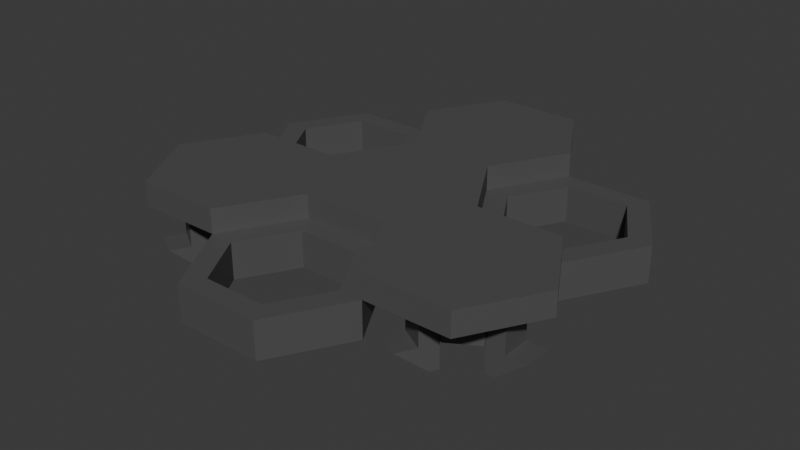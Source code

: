 # Source: hex_tile.blend  (saved by Blender 4.3.34; exported with 4.5.12 LTS)
import bpy
from mathutils import Matrix  # noqa: F401  (used for matrix-valued properties, if any)

bpy.ops.wm.read_factory_settings(use_empty=True)
scene = bpy.context.scene
scene.name = 'Scene'

# ---- materials (node trees are filled in below, after node groups)
mat_gray = bpy.data.materials.new('gray')

# ---- material node trees
mat_gray.use_nodes = True; mat_gray.node_tree.nodes.clear()
_N = mat_gray.node_tree.nodes; _L = mat_gray.node_tree.links
n0 = _N.new('ShaderNodeBsdfPrincipled'); n0.name = 'Principled BSDF'; n0.location = (10, 300)
n0.inputs[0].default_value = (0.08398, 0.08398, 0.08398, 1.0)
n1 = _N.new('ShaderNodeOutputMaterial'); n1.name = 'Material Output'; n1.location = (300, 300)
_L.new(n0.outputs[0], n1.inputs[0])
n1.is_active_output = True

# ---- world
world_world = bpy.data.worlds.new('World'); scene.world = world_world
world_world.use_nodes = True; world_world.node_tree.nodes.clear()
_N = world_world.node_tree.nodes; _L = world_world.node_tree.links
n0 = _N.new('ShaderNodeOutputWorld'); n0.name = 'World Output'; n0.location = (300, 300)
n1 = _N.new('ShaderNodeBackground'); n1.name = 'Background'; n1.location = (10, 300)
n1.inputs[0].default_value = (0.05088, 0.05088, 0.05088, 1.0)
_L.new(n1.outputs[0], n0.inputs[0])
n0.is_active_output = True
world_world.color = (0.05088, 0.05088, 0.05088)
world_world.sun_shadow_jitter_overblur = 0.0

# ---- meshes
me_cylinder_002 = bpy.data.meshes.new('Cylinder.002')
me_cylinder_002.from_pydata([(-1.6, 2.771, -0.9), (-1.6, 2.771, -1.073e-07), (1.599, 2.771, -0.9), (1.599, 2.771, -1.073e-07), (3.199, -0.0006405, -0.9), (3.199, -0.0006405, -1.073e-07), (1.6, -2.771, -0.9), (1.6, -2.771, -1.073e-07), (-1.599, -2.771, -0.9), (-1.599, -2.771, -1.073e-07), (-3.199, 0.0006405, -0.9), (-3.199, 0.0006405, -1.073e-07), (4.013, -3.576, -3.3), (4.937, -4.096, -3.3), (4.013, -3.576, -1.256), (4.937, -4.096, -1.256), (4.603, -4.69, -1.256), (3.679, -4.17, -1.256), (4.013, -3.576, -1.136), (4.937, -4.096, -1.136), (4.013, -3.576, -2.39), (3.679, -4.17, -2.39), (4.603, -4.69, -2.39), (4.937, -4.096, -2.39), (4.218, -5.374, -2.39), (3.294, -4.855, -2.39), (4.218, -5.374, -2.39), (4.772, -4.389, -3.3), (3.848, -3.87, -3.3), (3.294, -4.855, -2.39), (4.943, -1.677, -3.323), (4.017, -2.244, -3.323), (4.943, -1.677, -1.28), (4.017, -2.244, -1.28), (3.686, -1.667, -1.28), (4.612, -1.1, -1.28), (4.943, -1.677, -1.159), (4.017, -2.244, -1.159), (4.943, -1.677, -2.413), (4.612, -1.1, -2.413), (3.686, -1.667, -2.413), (4.017, -2.244, -2.413), (3.304, -1.002, -2.413), (4.231, -0.4355, -2.413), (3.304, -1.002, -2.413), (3.853, -1.959, -3.323), (4.78, -1.392, -3.323), (4.231, -0.4355, -2.413), (6.084, -3.395, -3.323), (6.087, -2.308, -3.323), (6.084, -3.395, -1.28), (6.087, -2.308, -1.28), (6.752, -2.292, -1.28), (6.749, -3.378, -1.28), (6.084, -3.395, -1.159), (6.087, -2.308, -1.159), (6.084, -3.395, -2.413), (6.749, -3.378, -2.413), (6.752, -2.292, -2.413), (6.087, -2.308, -2.413), (7.518, -2.272, -2.413), (7.515, -3.358, -2.413), (7.518, -2.272, -2.413), (6.415, -2.3, -3.323), (6.413, -3.386, -3.323), (7.515, -3.358, -2.413), (5.014, -4.135, -2.297), (5.014, -4.135, -0.8975), (3.937, -3.537, -2.297), (3.937, -3.537, -0.8975), (3.94, -2.287, -2.297), (3.94, -2.287, -0.8975), (5.02, -1.635, -2.297), (5.02, -1.635, -0.8975), (6.097, -2.232, -2.297), (6.097, -2.232, -0.8975), (6.094, -3.482, -2.297), (6.094, -3.482, -0.8975), (-5.077, -1.674, -3.395), (-6.001, -2.193, -3.395), (-5.077, -1.674, -1.267), (-6.001, -2.193, -1.267), (-6.335, -1.599, -1.267), (-5.411, -1.079, -1.267), (-5.077, -1.674, -1.143), (-6.001, -2.193, -1.143), (-5.077, -1.674, -2.455), (-5.411, -1.079, -2.455), (-6.335, -1.599, -2.455), (-6.001, -2.193, -2.455), (-6.72, -0.9144, -2.455), (-5.796, -0.3948, -2.455), (-6.72, -0.9144, -2.455), (-6.166, -1.9, -3.395), (-5.242, -1.38, -3.395), (-5.796, -0.3948, -2.455), (-3.937, -3.456, -3.419), (-3.94, -2.369, -3.419), (-3.937, -3.456, -1.292), (-3.94, -2.369, -1.292), (-3.274, -2.386, -1.292), (-3.272, -3.473, -1.292), (-3.937, -3.456, -1.167), (-3.94, -2.369, -1.167), (-3.937, -3.456, -2.479), (-3.272, -3.473, -2.479), (-3.274, -2.386, -2.479), (-3.94, -2.369, -2.479), (-2.508, -2.406, -2.479), (-2.505, -3.493, -2.479), (-2.508, -2.406, -2.479), (-3.611, -2.378, -3.419), (-3.608, -3.464, -3.419), (-2.505, -3.493, -2.479), (-5.997, -3.538, -3.419), (-5.07, -4.105, -3.419), (-5.997, -3.538, -1.292), (-5.07, -4.105, -1.292), (-5.401, -4.682, -1.292), (-6.328, -4.115, -1.292), (-5.997, -3.538, -1.167), (-5.07, -4.105, -1.167), (-5.997, -3.538, -2.479), (-6.328, -4.115, -2.479), (-5.401, -4.682, -2.479), (-5.07, -4.105, -2.479), (-5.782, -5.347, -2.479), (-6.709, -4.78, -2.479), (-5.782, -5.347, -2.479), (-5.234, -4.39, -3.419), (-6.16, -3.823, -3.419), (-6.709, -4.78, -2.479), (-6.074, -2.238, -2.343), (-6.074, -2.238, -0.8968), (-5.003, -1.629, -2.343), (-5.003, -1.629, -0.8968), (-3.937, -2.281, -2.343), (-3.937, -2.281, -0.8968), (-3.94, -3.544, -2.343), (-3.94, -3.544, -0.8968), (-5.01, -4.154, -2.343), (-5.01, -4.154, -0.8968), (-6.077, -3.501, -2.343), (-6.077, -3.501, -0.8968), (-0.01929, 7.006, -3.3), (-0.9427, 6.486, -3.3), (-0.01929, 7.006, -1.256), (-0.9427, 6.486, -1.256), (-1.277, 7.08, -1.256), (-0.354, 7.6, -1.256), (-0.01929, 7.006, -1.136), (-0.9427, 6.486, -1.136), (-0.01929, 7.006, -2.39), (-0.354, 7.6, -2.39), (-1.277, 7.08, -2.39), (-0.9427, 6.486, -2.39), (-1.663, 7.764, -2.39), (-0.7395, 8.284, -2.39), (-1.663, 7.764, -2.39), (-1.108, 6.779, -3.3), (-0.1847, 7.3, -3.3), (-0.7395, 8.284, -2.39), (1.122, 5.226, -3.323), (1.118, 6.313, -3.323), (1.122, 5.226, -1.28), (1.118, 6.313, -1.28), (1.783, 6.296, -1.28), (1.787, 5.21, -1.28), (1.122, 5.226, -1.159), (1.118, 6.313, -1.159), (1.122, 5.226, -2.413), (1.787, 5.21, -2.413), (1.783, 6.296, -2.413), (1.118, 6.313, -2.413), (2.549, 6.278, -2.413), (2.553, 5.191, -2.413), (2.549, 6.278, -2.413), (1.447, 6.305, -3.323), (1.451, 5.218, -3.323), (2.553, 5.191, -2.413), (-0.9379, 5.142, -3.323), (-0.01057, 4.576, -3.323), (-0.9379, 5.142, -1.28), (-0.01057, 4.576, -1.28), (-0.3411, 3.999, -1.28), (-1.268, 4.564, -1.28), (-0.9379, 5.142, -1.159), (-0.01057, 4.576, -1.159), (-0.9379, 5.142, -2.413), (-1.268, 4.564, -2.413), (-0.3411, 3.999, -2.413), (-0.01057, 4.576, -2.413), (-0.7217, 3.333, -2.413), (-1.649, 3.899, -2.413), (-0.7217, 3.333, -2.413), (-0.1739, 4.291, -3.323), (-1.101, 4.856, -3.323), (-1.649, 3.899, -2.413), (-1.016, 6.441, -2.297), (-1.016, 6.441, -0.8975), (0.05377, 7.052, -2.297), (0.05377, 7.052, -0.8975), (1.121, 6.401, -2.297), (1.121, 6.401, -0.8975), (1.119, 5.139, -2.297), (1.119, 5.139, -0.8975), (0.04927, 4.528, -2.297), (0.04927, 4.528, -0.8975), (-1.018, 5.179, -2.297), (-1.018, 5.179, -0.8975), (-1.601, 8.313, -0.9), (-1.601, 8.313, -1.788e-07), (1.598, 8.313, -0.9), (1.598, 8.313, -1.788e-07), (3.198, 5.541, -0.9), (3.198, 5.541, -1.788e-07), (1.599, 2.771, -0.9), (1.599, 2.771, -1.788e-07), (-1.6, 2.771, -0.9), (-1.6, 2.771, -1.788e-07), (-3.2, 5.543, -0.9), (-3.2, 5.543, -1.788e-07), (-6.398, -5.542, -0.9), (-6.398, -5.542, -1.788e-07), (-7.997, -2.772, -0.9), (-7.997, -2.772, -1.788e-07), (-6.397, -0.0003201, -0.9), (-6.397, -0.0003201, -1.788e-07), (-3.198, 0.0003204, -0.9), (-3.198, 0.0003204, -1.788e-07), (-1.599, -2.77, -0.9), (-1.599, -2.77, -1.788e-07), (-3.199, -5.542, -0.9), (-3.199, -5.542, -1.788e-07), (7.999, -2.771, -0.9), (7.999, -2.771, -1.788e-07), (6.399, -5.541, -0.9), (6.399, -5.541, -1.788e-07), (3.199, -5.541, -0.9), (3.199, -5.541, -1.788e-07), (1.599, -2.771, -0.9), (1.599, -2.771, -1.788e-07), (3.199, -0.0009608, -0.9), (3.199, -0.0009608, -1.788e-07), (6.399, -0.0009608, -0.9), (6.399, -0.0009608, -1.788e-07), (-1.6, 2.771, -2.26), (-1.6, 2.771, -0.9), (1.599, 2.771, -2.26), (1.599, 2.771, -0.9), (3.199, -0.0006409, -2.26), (3.199, -0.0006409, -0.9), (1.6, -2.771, -2.26), (1.6, -2.771, -0.9), (-1.599, -2.771, -2.26), (-1.599, -2.771, -0.9), (-3.199, 0.00064, -2.26), (-3.199, 0.00064, -0.9), (-1.599, -2.771, -2.26), (-1.599, -2.771, -0.9), (1.6, -2.771, -2.26), (1.6, -2.771, -0.9), (3.2, -5.543, -2.26), (3.2, -5.543, -0.9), (1.601, -8.313, -2.26), (1.601, -8.313, -0.9), (-1.598, -8.313, -2.26), (-1.598, -8.313, -0.9), (-3.198, -5.541, -2.26), (-3.198, -5.541, -0.9), (-1.159, -3.533, -0.9), (-1.159, -3.533, -2.26), (-1.16, -7.552, -0.9), (-1.16, -7.552, -2.26), (-2.32, -5.542, -0.9), (-2.32, -5.542, -2.26), (1.161, -7.551, -0.9), (1.161, -7.551, -2.26), (1.162, -3.532, -0.9), (1.162, -3.532, -2.26), (2.322, -5.542, -0.9), (2.322, -5.542, -2.26), (-1.881, -6.302, -2.26), (3.198, -0.0003207, -2.26), (3.198, -0.0003207, -0.9), (1.599, 2.77, -2.26), (1.599, 2.77, -0.9), (3.199, 5.542, -2.26), (3.199, 5.542, -0.9), (6.398, 5.542, -2.26), (6.398, 5.542, -0.9), (7.997, 2.772, -2.26), (7.997, 2.772, -0.9), (6.397, 0.0003194, -2.26), (6.397, 0.0003194, -0.9), (3.638, 0.7618, -0.9), (3.638, 0.7618, -2.26), (7.119, 2.771, -0.9), (7.119, 2.771, -2.26), (5.959, 0.7614, -0.9), (5.959, 0.7614, -2.26), (5.958, 4.78, -0.9), (5.958, 4.78, -2.26), (2.478, 2.771, -0.9), (2.478, 2.771, -2.26), (3.638, 4.781, -0.9), (3.638, 4.781, -2.26), (6.398, 1.521, -2.26), (-1.599, 2.771, -2.26), (-1.599, 2.771, -0.9), (-3.199, 0.0009599, -2.26), (-3.199, 0.0009599, -0.9), (-6.399, 0.0009599, -2.26), (-6.399, 0.0009599, -0.9), (-7.999, 2.771, -2.26), (-7.999, 2.771, -0.9), (-6.399, 5.541, -2.26), (-6.399, 5.541, -0.9), (-3.199, 5.541, -2.26), (-3.199, 5.541, -0.9), (-2.479, 2.771, -0.9), (-2.479, 2.771, -2.26), (-5.959, 4.781, -0.9), (-5.959, 4.781, -2.26), (-3.639, 4.781, -0.9), (-3.639, 4.781, -2.26), (-7.119, 2.771, -0.9), (-7.119, 2.771, -2.26), (-3.639, 0.761, -0.9), (-3.639, 0.761, -2.26), (-5.959, 0.761, -0.9), (-5.959, 0.761, -2.26), (-4.516, 4.781, -2.26)], [], [(0, 1, 3, 2), (2, 3, 5, 4), (4, 5, 7, 6), (6, 7, 9, 8), (3, 1, 11, 9, 7, 5), (8, 9, 11, 10), (10, 11, 1, 0), (0, 2, 4, 6, 8, 10), (19, 16, 15), (12, 28, 29, 25, 21, 20), (20, 23, 13, 12), (14, 17, 18), (18, 19, 15, 14), (20, 21, 17, 14), (17, 16, 19, 18), (16, 17, 21, 22), (14, 15, 23, 20), (15, 16, 22, 23), (13, 27, 28, 12), (22, 21, 25, 24), (24, 25, 29, 26), (26, 29, 28, 27), (22, 24, 26, 27, 13, 23), (37, 34, 33), (30, 46, 47, 43, 39, 38), (38, 41, 31, 30), (32, 35, 36), (36, 37, 33, 32), (38, 39, 35, 32), (35, 34, 37, 36), (34, 35, 39, 40), (32, 33, 41, 38), (33, 34, 40, 41), (31, 45, 46, 30), (40, 39, 43, 42), (42, 43, 47, 44), (44, 47, 46, 45), (40, 42, 44, 45, 31, 41), (55, 52, 51), (48, 64, 65, 61, 57, 56), (56, 59, 49, 48), (50, 53, 54), (54, 55, 51, 50), (56, 57, 53, 50), (53, 52, 55, 54), (52, 53, 57, 58), (50, 51, 59, 56), (51, 52, 58, 59), (49, 63, 64, 48), (58, 57, 61, 60), (60, 61, 65, 62), (62, 65, 64, 63), (58, 60, 62, 63, 49, 59), (66, 67, 69, 68), (68, 69, 71, 70), (70, 71, 73, 72), (72, 73, 75, 74), (69, 67, 77, 75, 73, 71), (74, 75, 77, 76), (76, 77, 67, 66), (66, 68, 70, 72, 74, 76), (85, 82, 81), (78, 94, 95, 91, 87, 86), (86, 89, 79, 78), (80, 83, 84), (84, 85, 81, 80), (86, 87, 83, 80), (83, 82, 85, 84), (82, 83, 87, 88), (80, 81, 89, 86), (81, 82, 88, 89), (79, 93, 94, 78), (88, 87, 91, 90), (90, 91, 95, 92), (92, 95, 94, 93), (88, 90, 92, 93, 79, 89), (103, 100, 99), (96, 112, 113, 109, 105, 104), (104, 107, 97, 96), (98, 101, 102), (102, 103, 99, 98), (104, 105, 101, 98), (101, 100, 103, 102), (100, 101, 105, 106), (98, 99, 107, 104), (99, 100, 106, 107), (97, 111, 112, 96), (106, 105, 109, 108), (108, 109, 113, 110), (110, 113, 112, 111), (106, 108, 110, 111, 97, 107), (121, 118, 117), (114, 130, 131, 127, 123, 122), (122, 125, 115, 114), (116, 119, 120), (120, 121, 117, 116), (122, 123, 119, 116), (119, 118, 121, 120), (118, 119, 123, 124), (116, 117, 125, 122), (117, 118, 124, 125), (115, 129, 130, 114), (124, 123, 127, 126), (126, 127, 131, 128), (128, 131, 130, 129), (124, 126, 128, 129, 115, 125), (132, 133, 135, 134), (134, 135, 137, 136), (136, 137, 139, 138), (138, 139, 141, 140), (135, 133, 143, 141, 139, 137), (140, 141, 143, 142), (142, 143, 133, 132), (132, 134, 136, 138, 140, 142), (151, 148, 147), (144, 160, 161, 157, 153, 152), (152, 155, 145, 144), (146, 149, 150), (150, 151, 147, 146), (152, 153, 149, 146), (149, 148, 151, 150), (148, 149, 153, 154), (146, 147, 155, 152), (147, 148, 154, 155), (145, 159, 160, 144), (154, 153, 157, 156), (156, 157, 161, 158), (158, 161, 160, 159), (154, 156, 158, 159, 145, 155), (169, 166, 165), (162, 178, 179, 175, 171, 170), (170, 173, 163, 162), (164, 167, 168), (168, 169, 165, 164), (170, 171, 167, 164), (167, 166, 169, 168), (166, 167, 171, 172), (164, 165, 173, 170), (165, 166, 172, 173), (163, 177, 178, 162), (172, 171, 175, 174), (174, 175, 179, 176), (176, 179, 178, 177), (172, 174, 176, 177, 163, 173), (187, 184, 183), (180, 196, 197, 193, 189, 188), (188, 191, 181, 180), (182, 185, 186), (186, 187, 183, 182), (188, 189, 185, 182), (185, 184, 187, 186), (184, 185, 189, 190), (182, 183, 191, 188), (183, 184, 190, 191), (181, 195, 196, 180), (190, 189, 193, 192), (192, 193, 197, 194), (194, 197, 196, 195), (190, 192, 194, 195, 181, 191), (198, 199, 201, 200), (200, 201, 203, 202), (202, 203, 205, 204), (204, 205, 207, 206), (201, 199, 209, 207, 205, 203), (206, 207, 209, 208), (208, 209, 199, 198), (198, 200, 202, 204, 206, 208), (210, 211, 213, 212), (212, 213, 215, 214), (214, 215, 217, 216), (216, 217, 219, 218), (213, 211, 221, 219, 217, 215), (218, 219, 221, 220), (220, 221, 211, 210), (210, 212, 214, 216, 218, 220), (222, 223, 225, 224), (224, 225, 227, 226), (226, 227, 229, 228), (228, 229, 231, 230), (225, 223, 233, 231, 229, 227), (230, 231, 233, 232), (232, 233, 223, 222), (222, 224, 226, 228, 230, 232), (234, 235, 237, 236), (236, 237, 239, 238), (238, 239, 241, 240), (240, 241, 243, 242), (237, 235, 245, 243, 241, 239), (242, 243, 245, 244), (244, 245, 235, 234), (234, 236, 238, 240, 242, 244), (246, 247, 249, 248), (248, 249, 251, 250), (250, 251, 253, 252), (252, 253, 255, 254), (249, 247, 257, 255, 253, 251), (254, 255, 257, 256), (256, 257, 247, 246), (246, 248, 250, 252, 254, 256), (258, 259, 261, 260), (260, 261, 263, 262), (262, 263, 265, 264), (264, 265, 267, 266), (261, 278, 280, 276, 272, 267, 265, 263), (266, 267, 269, 268), (268, 269, 259, 258), (258, 260, 262, 281, 279, 271, 275, 282, 268), (277, 276, 280, 281), (281, 280, 278, 279), (279, 278, 270, 271), (267, 272, 274, 270, 278, 261, 259, 269), (268, 282, 273, 277, 281, 262, 264, 266), (271, 270, 274, 275), (275, 274, 272, 273, 282), (273, 272, 276, 277), (283, 284, 286, 285), (285, 286, 288, 287), (287, 288, 290, 289), (289, 290, 292, 291), (286, 303, 305, 301, 297, 292, 290, 288), (291, 292, 294, 293), (293, 294, 284, 283), (283, 285, 287, 306, 304, 296, 300, 307, 293), (302, 301, 305, 306), (306, 305, 303, 304), (304, 303, 295, 296), (292, 297, 299, 295, 303, 286, 284, 294), (293, 307, 298, 302, 306, 287, 289, 291), (296, 295, 299, 300), (300, 299, 297, 298, 307), (298, 297, 301, 302), (308, 309, 311, 310), (310, 311, 313, 312), (312, 313, 315, 314), (314, 315, 317, 316), (311, 328, 330, 326, 322, 317, 315, 313), (316, 317, 319, 318), (318, 319, 309, 308), (308, 310, 312, 331, 329, 321, 325, 332, 318), (327, 326, 330, 331), (331, 330, 328, 329), (329, 328, 320, 321), (317, 322, 324, 320, 328, 311, 309, 319), (318, 332, 323, 327, 331, 312, 314, 316), (321, 320, 324, 325), (325, 324, 322, 323, 332), (323, 322, 326, 327)])
_uv = me_cylinder_002.uv_layers.new(name='UVMap')
_uv.uv.foreach_set('vector', [1.0, 0.5, 1.0, 1.0, 0.8333, 1.0, 0.8333, 0.5, 0.8333, 0.5, 0.8333, 1.0, 0.6667, 1.0, 0.6667, 0.5, 0.6667, 0.5, 0.6667, 1.0, 0.5, 1.0, 0.5, 0.5, 0.5, 0.5, 0.5, 1.0, 0.3333, 1.0, 0.3333, 0.5, 0.4578, 0.37, 0.25, 0.49, 0.04215, 0.37, 0.04215, 0.13, 0.25, 0.01, 0.4578, 0.13, 0.3333, 0.5, 0.3333, 1.0, 0.1667, 1.0, 0.1667, 0.5, 0.1667, 0.5, 0.1667, 1.0, -8.941e-08, 1.0, -8.941e-08, 0.5, 0.75, 0.49, 0.9578, 0.37, 0.9578, 0.13, 0.75, 0.01, 0.5422, 0.13, 0.5422, 0.37, 0.375, 0.5, 0.625, 0.5069, 0.375, 0.5069, 0.375, 0.0, 0.4324, 0.0, 0.625, 0.05212, 0.625, 0.05212, 0.625, 0.05212, 0.375, 0.05212, 0.125, 0.6979, 0.375, 0.6979, 0.375, 0.75, 0.125, 0.75, 0.375, 0.2431, 0.625, 0.2431, 0.375, 0.25, 0.125, 0.5, 0.375, 0.5, 0.375, 0.5069, 0.125, 0.5069, 0.375, 0.05212, 0.625, 0.05212, 0.625, 0.2431, 0.375, 0.2431, 0.625, 0.25, 0.625, 0.5, 0.375, 0.5, 0.375, 0.25, 0.625, 0.5069, 0.875, 0.5069, 0.875, 0.6979, 0.625, 0.6979, 0.125, 0.5069, 0.375, 0.5069, 0.375, 0.6979, 0.125, 0.6979, 0.375, 0.5069, 0.625, 0.5069, 0.625, 0.6979, 0.375, 0.6979, 0.375, 0.75, 0.4324, 0.75, 0.4324, 1.0, 0.375, 1.0, 0.625, 0.6979, 0.875, 0.6979, 0.875, 0.6979, 0.625, 0.6979, 0.625, 0.6979, 0.875, 0.6979, 0.875, 0.6979, 0.625, 0.6979, 0.625, 0.75, 0.625, 1.0, 0.4324, 1.0, 0.4324, 0.75, 0.625, 0.6979, 0.625, 0.6979, 0.625, 0.6979, 0.4324, 0.75, 0.375, 0.75, 0.375, 0.6979, 0.375, 0.5, 0.625, 0.5069, 0.375, 0.5069, 0.375, 0.0, 0.4324, 0.0, 0.625, 0.05212, 0.625, 0.05212, 0.625, 0.05212, 0.375, 0.05212, 0.125, 0.6979, 0.375, 0.6979, 0.375, 0.75, 0.125, 0.75, 0.375, 0.2431, 0.625, 0.2431, 0.375, 0.25, 0.125, 0.5, 0.375, 0.5, 0.375, 0.5069, 0.125, 0.5069, 0.375, 0.05212, 0.625, 0.05212, 0.625, 0.2431, 0.375, 0.2431, 0.625, 0.25, 0.625, 0.5, 0.375, 0.5, 0.375, 0.25, 0.625, 0.5069, 0.875, 0.5069, 0.875, 0.6979, 0.625, 0.6979, 0.125, 0.5069, 0.375, 0.5069, 0.375, 0.6979, 0.125, 0.6979, 0.375, 0.5069, 0.625, 0.5069, 0.625, 0.6979, 0.375, 0.6979, 0.375, 0.75, 0.4324, 0.75, 0.4324, 1.0, 0.375, 1.0, 0.625, 0.6979, 0.875, 0.6979, 0.875, 0.6979, 0.625, 0.6979, 0.625, 0.6979, 0.875, 0.6979, 0.875, 0.6979, 0.625, 0.6979, 0.625, 0.75, 0.625, 1.0, 0.4324, 1.0, 0.4324, 0.75, 0.625, 0.6979, 0.625, 0.6979, 0.625, 0.6979, 0.4324, 0.75, 0.375, 0.75, 0.375, 0.6979, 0.375, 0.5, 0.625, 0.5069, 0.375, 0.5069, 0.375, 0.0, 0.4324, 0.0, 0.625, 0.05212, 0.625, 0.05212, 0.625, 0.05212, 0.375, 0.05212, 0.125, 0.6979, 0.375, 0.6979, 0.375, 0.75, 0.125, 0.75, 0.375, 0.2431, 0.625, 0.2431, 0.375, 0.25, 0.125, 0.5, 0.375, 0.5, 0.375, 0.5069, 0.125, 0.5069, 0.375, 0.05212, 0.625, 0.05212, 0.625, 0.2431, 0.375, 0.2431, 0.625, 0.25, 0.625, 0.5, 0.375, 0.5, 0.375, 0.25, 0.625, 0.5069, 0.875, 0.5069, 0.875, 0.6979, 0.625, 0.6979, 0.125, 0.5069, 0.375, 0.5069, 0.375, 0.6979, 0.125, 0.6979, 0.375, 0.5069, 0.625, 0.5069, 0.625, 0.6979, 0.375, 0.6979, 0.375, 0.75, 0.4324, 0.75, 0.4324, 1.0, 0.375, 1.0, 0.625, 0.6979, 0.875, 0.6979, 0.875, 0.6979, 0.625, 0.6979, 0.625, 0.6979, 0.875, 0.6979, 0.875, 0.6979, 0.625, 0.6979, 0.625, 0.75, 0.625, 1.0, 0.4324, 1.0, 0.4324, 0.75, 0.625, 0.6979, 0.625, 0.6979, 0.625, 0.6979, 0.4324, 0.75, 0.375, 0.75, 0.375, 0.6979, 1.0, 0.5, 1.0, 1.0, 0.8333, 1.0, 0.8333, 0.5, 0.8333, 0.5, 0.8333, 1.0, 0.6667, 1.0, 0.6667, 0.5, 0.6667, 0.5, 0.6667, 1.0, 0.5, 1.0, 0.5, 0.5, 0.5, 0.5, 0.5, 1.0, 0.3333, 1.0, 0.3333, 0.5, 0.8333, 1.0, 1.0, 1.0, 0.1667, 1.0, 0.3333, 1.0, 0.5, 1.0, 0.6667, 1.0, 0.3333, 0.5, 0.3333, 1.0, 0.1667, 1.0, 0.1667, 0.5, 0.1667, 0.5, 0.1667, 1.0, -8.941e-08, 1.0, -8.941e-08, 0.5, 0.75, 0.49, 0.9578, 0.37, 0.9578, 0.13, 0.75, 0.01, 0.5422, 0.13, 0.5422, 0.37, 0.375, 0.5, 0.625, 0.5069, 0.375, 0.5069, 0.375, 0.0, 0.4324, 0.0, 0.625, 0.05212, 0.625, 0.05212, 0.625, 0.05212, 0.375, 0.05212, 0.125, 0.6979, 0.375, 0.6979, 0.375, 0.75, 0.125, 0.75, 0.375, 0.2431, 0.625, 0.2431, 0.375, 0.25, 0.125, 0.5, 0.375, 0.5, 0.375, 0.5069, 0.125, 0.5069, 0.375, 0.05212, 0.625, 0.05212, 0.625, 0.2431, 0.375, 0.2431, 0.625, 0.25, 0.625, 0.5, 0.375, 0.5, 0.375, 0.25, 0.625, 0.5069, 0.875, 0.5069, 0.875, 0.6979, 0.625, 0.6979, 0.125, 0.5069, 0.375, 0.5069, 0.375, 0.6979, 0.125, 0.6979, 0.375, 0.5069, 0.625, 0.5069, 0.625, 0.6979, 0.375, 0.6979, 0.375, 0.75, 0.4324, 0.75, 0.4324, 1.0, 0.375, 1.0, 0.625, 0.6979, 0.875, 0.6979, 0.875, 0.6979, 0.625, 0.6979, 0.625, 0.6979, 0.875, 0.6979, 0.875, 0.6979, 0.625, 0.6979, 0.625, 0.75, 0.625, 1.0, 0.4324, 1.0, 0.4324, 0.75, 0.625, 0.6979, 0.625, 0.6979, 0.625, 0.6979, 0.4324, 0.75, 0.375, 0.75, 0.375, 0.6979, 0.375, 0.5, 0.625, 0.5069, 0.375, 0.5069, 0.375, 0.0, 0.4324, 0.0, 0.625, 0.05212, 0.625, 0.05212, 0.625, 0.05212, 0.375, 0.05212, 0.125, 0.6979, 0.375, 0.6979, 0.375, 0.75, 0.125, 0.75, 0.375, 0.2431, 0.625, 0.2431, 0.375, 0.25, 0.125, 0.5, 0.375, 0.5, 0.375, 0.5069, 0.125, 0.5069, 0.375, 0.05212, 0.625, 0.05212, 0.625, 0.2431, 0.375, 0.2431, 0.625, 0.25, 0.625, 0.5, 0.375, 0.5, 0.375, 0.25, 0.625, 0.5069, 0.875, 0.5069, 0.875, 0.6979, 0.625, 0.6979, 0.125, 0.5069, 0.375, 0.5069, 0.375, 0.6979, 0.125, 0.6979, 0.375, 0.5069, 0.625, 0.5069, 0.625, 0.6979, 0.375, 0.6979, 0.375, 0.75, 0.4324, 0.75, 0.4324, 1.0, 0.375, 1.0, 0.625, 0.6979, 0.875, 0.6979, 0.875, 0.6979, 0.625, 0.6979, 0.625, 0.6979, 0.875, 0.6979, 0.875, 0.6979, 0.625, 0.6979, 0.625, 0.75, 0.625, 1.0, 0.4324, 1.0, 0.4324, 0.75, 0.625, 0.6979, 0.625, 0.6979, 0.625, 0.6979, 0.4324, 0.75, 0.375, 0.75, 0.375, 0.6979, 0.375, 0.5, 0.625, 0.5069, 0.375, 0.5069, 0.375, 0.0, 0.4324, 0.0, 0.625, 0.05212, 0.625, 0.05212, 0.625, 0.05212, 0.375, 0.05212, 0.125, 0.6979, 0.375, 0.6979, 0.375, 0.75, 0.125, 0.75, 0.375, 0.2431, 0.625, 0.2431, 0.375, 0.25, 0.125, 0.5, 0.375, 0.5, 0.375, 0.5069, 0.125, 0.5069, 0.375, 0.05212, 0.625, 0.05212, 0.625, 0.2431, 0.375, 0.2431, 0.625, 0.25, 0.625, 0.5, 0.375, 0.5, 0.375, 0.25, 0.625, 0.5069, 0.875, 0.5069, 0.875, 0.6979, 0.625, 0.6979, 0.125, 0.5069, 0.375, 0.5069, 0.375, 0.6979, 0.125, 0.6979, 0.375, 0.5069, 0.625, 0.5069, 0.625, 0.6979, 0.375, 0.6979, 0.375, 0.75, 0.4324, 0.75, 0.4324, 1.0, 0.375, 1.0, 0.625, 0.6979, 0.875, 0.6979, 0.875, 0.6979, 0.625, 0.6979, 0.625, 0.6979, 0.875, 0.6979, 0.875, 0.6979, 0.625, 0.6979, 0.625, 0.75, 0.625, 1.0, 0.4324, 1.0, 0.4324, 0.75, 0.625, 0.6979, 0.625, 0.6979, 0.625, 0.6979, 0.4324, 0.75, 0.375, 0.75, 0.375, 0.6979, 1.0, 0.5, 1.0, 1.0, 0.8333, 1.0, 0.8333, 0.5, 0.8333, 0.5, 0.8333, 1.0, 0.6667, 1.0, 0.6667, 0.5, 0.6667, 0.5, 0.6667, 1.0, 0.5, 1.0, 0.5, 0.5, 0.5, 0.5, 0.5, 1.0, 0.3333, 1.0, 0.3333, 0.5, 0.8333, 1.0, 1.0, 1.0, 0.1667, 1.0, 0.3333, 1.0, 0.5, 1.0, 0.6667, 1.0, 0.3333, 0.5, 0.3333, 1.0, 0.1667, 1.0, 0.1667, 0.5, 0.1667, 0.5, 0.1667, 1.0, -8.941e-08, 1.0, -8.941e-08, 0.5, 0.75, 0.49, 0.9578, 0.37, 0.9578, 0.13, 0.75, 0.01, 0.5422, 0.13, 0.5422, 0.37, 0.375, 0.5, 0.625, 0.5069, 0.375, 0.5069, 0.375, 0.0, 0.4324, 0.0, 0.625, 0.05212, 0.625, 0.05212, 0.625, 0.05212, 0.375, 0.05212, 0.125, 0.6979, 0.375, 0.6979, 0.375, 0.75, 0.125, 0.75, 0.375, 0.2431, 0.625, 0.2431, 0.375, 0.25, 0.125, 0.5, 0.375, 0.5, 0.375, 0.5069, 0.125, 0.5069, 0.375, 0.05212, 0.625, 0.05212, 0.625, 0.2431, 0.375, 0.2431, 0.625, 0.25, 0.625, 0.5, 0.375, 0.5, 0.375, 0.25, 0.625, 0.5069, 0.875, 0.5069, 0.875, 0.6979, 0.625, 0.6979, 0.125, 0.5069, 0.375, 0.5069, 0.375, 0.6979, 0.125, 0.6979, 0.375, 0.5069, 0.625, 0.5069, 0.625, 0.6979, 0.375, 0.6979, 0.375, 0.75, 0.4324, 0.75, 0.4324, 1.0, 0.375, 1.0, 0.625, 0.6979, 0.875, 0.6979, 0.875, 0.6979, 0.625, 0.6979, 0.625, 0.6979, 0.875, 0.6979, 0.875, 0.6979, 0.625, 0.6979, 0.625, 0.75, 0.625, 1.0, 0.4324, 1.0, 0.4324, 0.75, 0.625, 0.6979, 0.625, 0.6979, 0.625, 0.6979, 0.4324, 0.75, 0.375, 0.75, 0.375, 0.6979, 0.375, 0.5, 0.625, 0.5069, 0.375, 0.5069, 0.375, 0.0, 0.4324, 0.0, 0.625, 0.05212, 0.625, 0.05212, 0.625, 0.05212, 0.375, 0.05212, 0.125, 0.6979, 0.375, 0.6979, 0.375, 0.75, 0.125, 0.75, 0.375, 0.2431, 0.625, 0.2431, 0.375, 0.25, 0.125, 0.5, 0.375, 0.5, 0.375, 0.5069, 0.125, 0.5069, 0.375, 0.05212, 0.625, 0.05212, 0.625, 0.2431, 0.375, 0.2431, 0.625, 0.25, 0.625, 0.5, 0.375, 0.5, 0.375, 0.25, 0.625, 0.5069, 0.875, 0.5069, 0.875, 0.6979, 0.625, 0.6979, 0.125, 0.5069, 0.375, 0.5069, 0.375, 0.6979, 0.125, 0.6979, 0.375, 0.5069, 0.625, 0.5069, 0.625, 0.6979, 0.375, 0.6979, 0.375, 0.75, 0.4324, 0.75, 0.4324, 1.0, 0.375, 1.0, 0.625, 0.6979, 0.875, 0.6979, 0.875, 0.6979, 0.625, 0.6979, 0.625, 0.6979, 0.875, 0.6979, 0.875, 0.6979, 0.625, 0.6979, 0.625, 0.75, 0.625, 1.0, 0.4324, 1.0, 0.4324, 0.75, 0.625, 0.6979, 0.625, 0.6979, 0.625, 0.6979, 0.4324, 0.75, 0.375, 0.75, 0.375, 0.6979, 0.375, 0.5, 0.625, 0.5069, 0.375, 0.5069, 0.375, 0.0, 0.4324, 0.0, 0.625, 0.05212, 0.625, 0.05212, 0.625, 0.05212, 0.375, 0.05212, 0.125, 0.6979, 0.375, 0.6979, 0.375, 0.75, 0.125, 0.75, 0.375, 0.2431, 0.625, 0.2431, 0.375, 0.25, 0.125, 0.5, 0.375, 0.5, 0.375, 0.5069, 0.125, 0.5069, 0.375, 0.05212, 0.625, 0.05212, 0.625, 0.2431, 0.375, 0.2431, 0.625, 0.25, 0.625, 0.5, 0.375, 0.5, 0.375, 0.25, 0.625, 0.5069, 0.875, 0.5069, 0.875, 0.6979, 0.625, 0.6979, 0.125, 0.5069, 0.375, 0.5069, 0.375, 0.6979, 0.125, 0.6979, 0.375, 0.5069, 0.625, 0.5069, 0.625, 0.6979, 0.375, 0.6979, 0.375, 0.75, 0.4324, 0.75, 0.4324, 1.0, 0.375, 1.0, 0.625, 0.6979, 0.875, 0.6979, 0.875, 0.6979, 0.625, 0.6979, 0.625, 0.6979, 0.875, 0.6979, 0.875, 0.6979, 0.625, 0.6979, 0.625, 0.75, 0.625, 1.0, 0.4324, 1.0, 0.4324, 0.75, 0.625, 0.6979, 0.625, 0.6979, 0.625, 0.6979, 0.4324, 0.75, 0.375, 0.75, 0.375, 0.6979, 1.0, 0.5, 1.0, 1.0, 0.8333, 1.0, 0.8333, 0.5, 0.8333, 0.5, 0.8333, 1.0, 0.6667, 1.0, 0.6667, 0.5, 0.6667, 0.5, 0.6667, 1.0, 0.5, 1.0, 0.5, 0.5, 0.5, 0.5, 0.5, 1.0, 0.3333, 1.0, 0.3333, 0.5, 0.8333, 1.0, 1.0, 1.0, 0.1667, 1.0, 0.3333, 1.0, 0.5, 1.0, 0.6667, 1.0, 0.3333, 0.5, 0.3333, 1.0, 0.1667, 1.0, 0.1667, 0.5, 0.1667, 0.5, 0.1667, 1.0, -8.941e-08, 1.0, -8.941e-08, 0.5, 0.75, 0.49, 0.9578, 0.37, 0.9578, 0.13, 0.75, 0.01, 0.5422, 0.13, 0.5422, 0.37, 1.0, 0.5, 1.0, 1.0, 0.8333, 1.0, 0.8333, 0.5, 0.8333, 0.5, 0.8333, 1.0, 0.6667, 1.0, 0.6667, 0.5, 0.6667, 0.5, 0.6667, 1.0, 0.5, 1.0, 0.5, 0.5, 0.5, 0.5, 0.5, 1.0, 0.3333, 1.0, 0.3333, 0.5, 0.4578, 0.37, 0.25, 0.49, 0.04215, 0.37, 0.04215, 0.13, 0.25, 0.01, 0.4578, 0.13, 0.3333, 0.5, 0.3333, 1.0, 0.1667, 1.0, 0.1667, 0.5, 0.1667, 0.5, 0.1667, 1.0, -8.941e-08, 1.0, -8.941e-08, 0.5, 0.75, 0.49, 0.9578, 0.37, 0.9578, 0.13, 0.75, 0.01, 0.5422, 0.13, 0.5422, 0.37, 1.0, 0.5, 1.0, 1.0, 0.8333, 1.0, 0.8333, 0.5, 0.8333, 0.5, 0.8333, 1.0, 0.6667, 1.0, 0.6667, 0.5, 0.6667, 0.5, 0.6667, 1.0, 0.5, 1.0, 0.5, 0.5, 0.5, 0.5, 0.5, 1.0, 0.3333, 1.0, 0.3333, 0.5, 0.4578, 0.37, 0.25, 0.49, 0.04215, 0.37, 0.04215, 0.13, 0.25, 0.01, 0.4578, 0.13, 0.3333, 0.5, 0.3333, 1.0, 0.1667, 1.0, 0.1667, 0.5, 0.1667, 0.5, 0.1667, 1.0, -8.941e-08, 1.0, -8.941e-08, 0.5, 0.75, 0.49, 0.9578, 0.37, 0.9578, 0.13, 0.75, 0.01, 0.5422, 0.13, 0.5422, 0.37, 1.0, 0.5, 1.0, 1.0, 0.8333, 1.0, 0.8333, 0.5, 0.8333, 0.5, 0.8333, 1.0, 0.6667, 1.0, 0.6667, 0.5, 0.6667, 0.5, 0.6667, 1.0, 0.5, 1.0, 0.5, 0.5, 0.5, 0.5, 0.5, 1.0, 0.3333, 1.0, 0.3333, 0.5, 0.4578, 0.37, 0.25, 0.49, 0.04215, 0.37, 0.04215, 0.13, 0.25, 0.01, 0.4578, 0.13, 0.3333, 0.5, 0.3333, 1.0, 0.1667, 1.0, 0.1667, 0.5, 0.1667, 0.5, 0.1667, 1.0, -8.941e-08, 1.0, -8.941e-08, 0.5, 0.75, 0.49, 0.9578, 0.37, 0.9578, 0.13, 0.75, 0.01, 0.5422, 0.13, 0.5422, 0.37, 1.0, 0.5, 1.0, 1.0, 0.8333, 1.0, 0.8333, 0.5, 0.8333, 0.5, 0.8333, 1.0, 0.6667, 1.0, 0.6667, 0.5, 0.6667, 0.5, 0.6667, 1.0, 0.5, 1.0, 0.5, 0.5, 0.5, 0.5, 0.5, 1.0, 0.3333, 1.0, 0.3333, 0.5, 0.4578, 0.37, 0.25, 0.49, 0.04215, 0.37, 0.04215, 0.13, 0.25, 0.01, 0.4578, 0.13, 0.3333, 0.5, 0.3333, 1.0, 0.1667, 1.0, 0.1667, 0.5, 0.1667, 0.5, 0.1667, 1.0, -8.941e-08, 1.0, -8.941e-08, 0.5, 0.75, 0.49, 0.9578, 0.37, 0.9578, 0.13, 0.75, 0.01, 0.5422, 0.13, 0.5422, 0.37, 1.0, 0.5, 1.0, 1.0, 0.8333, 1.0, 0.8333, 0.5, 0.8333, 0.5, 0.8333, 1.0, 0.6667, 1.0, 0.6667, 0.5, 0.6667, 0.5, 0.6667, 1.0, 0.5, 1.0, 0.5, 0.5, 0.5, 0.5, 0.5, 1.0, 0.3333, 1.0, 0.3333, 0.5, 0.4578, 0.37, 0.4008, 0.337, 0.4008, 0.163, 0.25, 0.076, 0.09918, 0.163, 0.04215, 0.13, 0.25, 0.01, 0.4578, 0.13, 0.3333, 0.5, 0.3333, 1.0, 0.1667, 1.0, 0.1667, 0.5, 0.1667, 0.5, 0.1667, 1.0, -8.941e-08, 1.0, -8.941e-08, 0.5, 0.75, 0.49, 0.9578, 0.37, 0.9578, 0.13, 0.9008, 0.163, 0.9008, 0.337, 0.75, 0.424, 0.5992, 0.337, 0.5992, 0.2712, 0.5422, 0.37, 0.5, 0.5762, 0.5, 0.9162, 0.6667, 0.9162, 0.6667, 0.5762, 0.6667, 0.5762, 0.6667, 0.9162, 0.8333, 0.9162, 0.8333, 0.5762, 0.8333, 0.5762, 0.8333, 0.9162, 1.0, 0.9162, 1.0, 0.5762, 0.04215, 0.13, 0.09918, 0.163, 0.09918, 0.337, 0.25, 0.424, 0.4008, 0.337, 0.4578, 0.37, 0.25, 0.49, 0.04215, 0.37, 0.5422, 0.37, 0.5992, 0.2712, 0.5992, 0.163, 0.75, 0.076, 0.9008, 0.163, 0.9578, 0.13, 0.75, 0.01, 0.5422, 0.13, -8.941e-08, 0.5762, -8.941e-08, 0.9162, 0.1667, 0.9162, 0.1667, 0.5762, 0.1667, 0.5762, 0.1667, 0.9162, 0.3333, 0.9162, 0.3333, 0.5762, 0.2297, 0.5762, 0.3333, 0.5762, 0.3333, 0.9162, 0.5, 0.9162, 0.5, 0.5762, 1.0, 0.5, 1.0, 1.0, 0.8333, 1.0, 0.8333, 0.5, 0.8333, 0.5, 0.8333, 1.0, 0.6667, 1.0, 0.6667, 0.5, 0.6667, 0.5, 0.6667, 1.0, 0.5, 1.0, 0.5, 0.5, 0.5, 0.5, 0.5, 1.0, 0.3333, 1.0, 0.3333, 0.5, 0.4578, 0.37, 0.4008, 0.337, 0.4008, 0.163, 0.25, 0.076, 0.09918, 0.163, 0.04215, 0.13, 0.25, 0.01, 0.4578, 0.13, 0.3333, 0.5, 0.3333, 1.0, 0.1667, 1.0, 0.1667, 0.5, 0.1667, 0.5, 0.1667, 1.0, -8.941e-08, 1.0, -8.941e-08, 0.5, 0.75, 0.49, 0.9578, 0.37, 0.9578, 0.13, 0.9008, 0.163, 0.9008, 0.337, 0.75, 0.424, 0.5992, 0.337, 0.5992, 0.2712, 0.5422, 0.37, 0.5, 0.5762, 0.5, 0.9162, 0.6667, 0.9162, 0.6667, 0.5762, 0.6667, 0.5762, 0.6667, 0.9162, 0.8333, 0.9162, 0.8333, 0.5762, 0.8333, 0.5762, 0.8333, 0.9162, 1.0, 0.9162, 1.0, 0.5762, 0.04215, 0.13, 0.09918, 0.163, 0.09918, 0.337, 0.25, 0.424, 0.4008, 0.337, 0.4578, 0.37, 0.25, 0.49, 0.04215, 0.37, 0.5422, 0.37, 0.5992, 0.2712, 0.5992, 0.163, 0.75, 0.076, 0.9008, 0.163, 0.9578, 0.13, 0.75, 0.01, 0.5422, 0.13, -8.941e-08, 0.5762, -8.941e-08, 0.9162, 0.1667, 0.9162, 0.1667, 0.5762, 0.1667, 0.5762, 0.1667, 0.9162, 0.3333, 0.9162, 0.3333, 0.5762, 0.2297, 0.5762, 0.3333, 0.5762, 0.3333, 0.9162, 0.5, 0.9162, 0.5, 0.5762, 1.0, 0.5, 1.0, 1.0, 0.8333, 1.0, 0.8333, 0.5, 0.8333, 0.5, 0.8333, 1.0, 0.6667, 1.0, 0.6667, 0.5, 0.6667, 0.5, 0.6667, 1.0, 0.5, 1.0, 0.5, 0.5, 0.5, 0.5, 0.5, 1.0, 0.3333, 1.0, 0.3333, 0.5, 0.4578, 0.37, 0.4008, 0.337, 0.4008, 0.163, 0.25, 0.076, 0.09918, 0.163, 0.04215, 0.13, 0.25, 0.01, 0.4578, 0.13, 0.3333, 0.5, 0.3333, 1.0, 0.1667, 1.0, 0.1667, 0.5, 0.1667, 0.5, 0.1667, 1.0, -8.941e-08, 1.0, -8.941e-08, 0.5, 0.75, 0.49, 0.9578, 0.37, 0.9578, 0.13, 0.9008, 0.163, 0.9008, 0.337, 0.75, 0.424, 0.5992, 0.337, 0.5992, 0.2712, 0.5422, 0.37, 0.5, 0.5762, 0.5, 0.9162, 0.6667, 0.9162, 0.6667, 0.5762, 0.6667, 0.5762, 0.6667, 0.9162, 0.8333, 0.9162, 0.8333, 0.5762, 0.8333, 0.5762, 0.8333, 0.9162, 1.0, 0.9162, 1.0, 0.5762, 0.04215, 0.13, 0.09918, 0.163, 0.09918, 0.337, 0.25, 0.424, 0.4008, 0.337, 0.4578, 0.37, 0.25, 0.49, 0.04215, 0.37, 0.5422, 0.37, 0.5992, 0.2712, 0.5992, 0.163, 0.75, 0.076, 0.9008, 0.163, 0.9578, 0.13, 0.75, 0.01, 0.5422, 0.13, -8.941e-08, 0.5762, -8.941e-08, 0.9162, 0.1667, 0.9162, 0.1667, 0.5762, 0.1667, 0.5762, 0.1667, 0.9162, 0.3333, 0.9162, 0.3333, 0.5762, 0.2297, 0.5762, 0.3333, 0.5762, 0.3333, 0.9162, 0.5, 0.9162, 0.5, 0.5762])
me_cylinder_002.materials.append(mat_gray)
me_cylinder_002.update()

# ---- objects
ob_hex_tile = bpy.data.objects.new('hex tile', me_cylinder_002)

# ---- transforms, parenting, visibility, modifiers, constraints
ob_hex_tile.location = (0.0, 0.0, 0.0)

# ---- collection membership
scene.collection.objects.link(ob_hex_tile)

# ---- scene / render settings (as saved in the file)
scene.frame_start = 1; scene.frame_end = 250; scene.frame_set(1)
scene.render.engine = 'BLENDER_EEVEE_NEXT'
bpy.context.view_layer.update()

# ---- added for rendering (the .blend has no active camera and no usable light): camera, sun
cam_auto = bpy.data.cameras.new('AutoCamera')
cam_auto.lens = 50.0
cam_auto.sensor_width = 36.0
cam_auto.clip_end = 1000.0
ob_auto_camera = bpy.data.objects.new('AutoCamera', cam_auto)
scene.collection.objects.link(ob_auto_camera)
ob_auto_camera.location = (21.5816, -25.8979, 15.5557)
ob_auto_camera.rotation_euler = (1.09748, -7.21219e-08, 0.694738)
scene.camera = ob_auto_camera
light_auto_sun = bpy.data.lights.new('AutoSun', 'SUN')
light_auto_sun.energy = 3.0
light_auto_sun.angle = 0.0523599
ob_auto_sun = bpy.data.objects.new('AutoSun', light_auto_sun)
scene.collection.objects.link(ob_auto_sun)
ob_auto_sun.rotation_euler = (0.872665, 0.174533, 0.523599)
bpy.context.view_layer.update()
